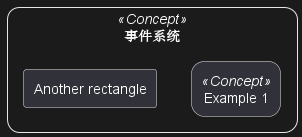

The diagram above was rendered by PlantUML. Its source (embedded in the PNG):
@startuml
skinparam rectangle {
    roundCorner<<Concept>> 25
}

rectangle "事件系统" <<Concept>> {
rectangle "Example 1" <<Concept>> as ex1
rectangle "Another rectangle"
}
@enduml